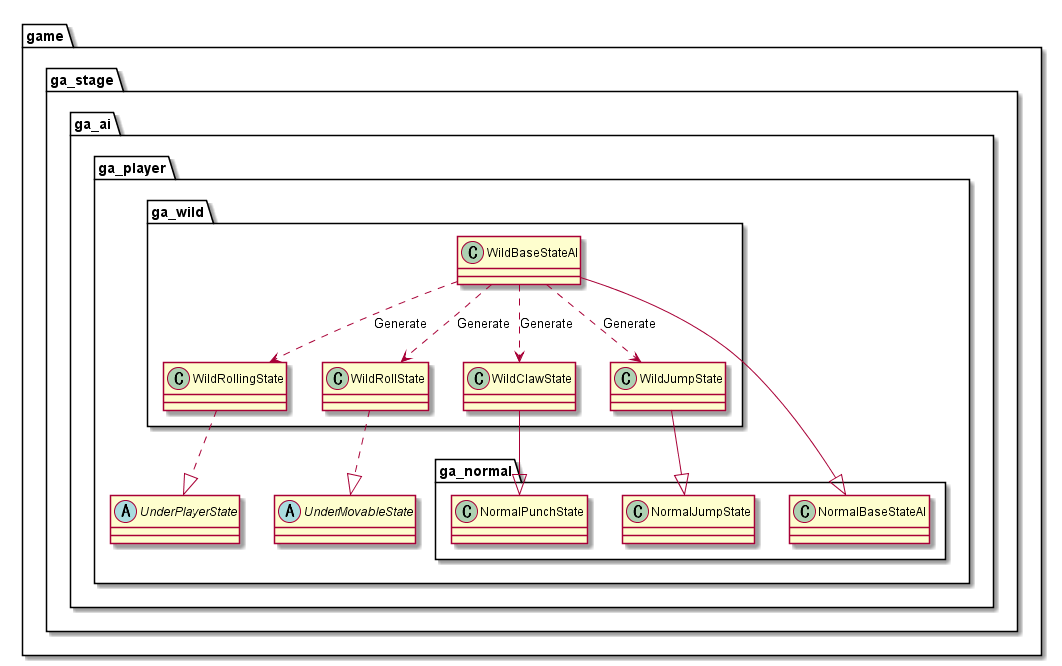

The diagram above was rendered by PlantUML. Its source (embedded in the PNG):
@startuml AIWild
package game {
    package ga_stage {
        package ga_ai {
            package ga_player {
                package ga_wild {
                    class WildBaseStateAI
                    class WildJumpState
                    class WildClawState
                    class WildRollingState
                    class WildRollState
                }
            }
        }
    }
}

package game {
    package ga_stage {
        package ga_ai {
            package ga_player {
                abstract UnderPlayerState
                abstract UnderMovableState
                package ga_normal {
                    class NormalBaseStateAI
                    class NormalJumpState
                    class NormalPunchState
                }
            }
        }
    }
}

WildBaseStateAI ..> WildJumpState : Generate
WildBaseStateAI ..> WildClawState : Generate
WildBaseStateAI ..> WildRollState : Generate
WildBaseStateAI ..> WildRollingState : Generate

NormalBaseStateAI <|-- WildBaseStateAI

WildJumpState --|> NormalJumpState
WildClawState --|> NormalPunchState
WildRollingState ..|> UnderPlayerState
WildRollState ..|> UnderMovableState

@enduml